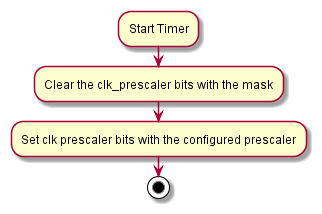

The diagram above was rendered by PlantUML. Its source (embedded in the PNG):
@startuml inline_umlgraph_23.png
:Start Timer;
:Clear the clk_prescaler bits with the mask;
:Set clk prescaler bits with the configured prescaler;
stop
@enduml